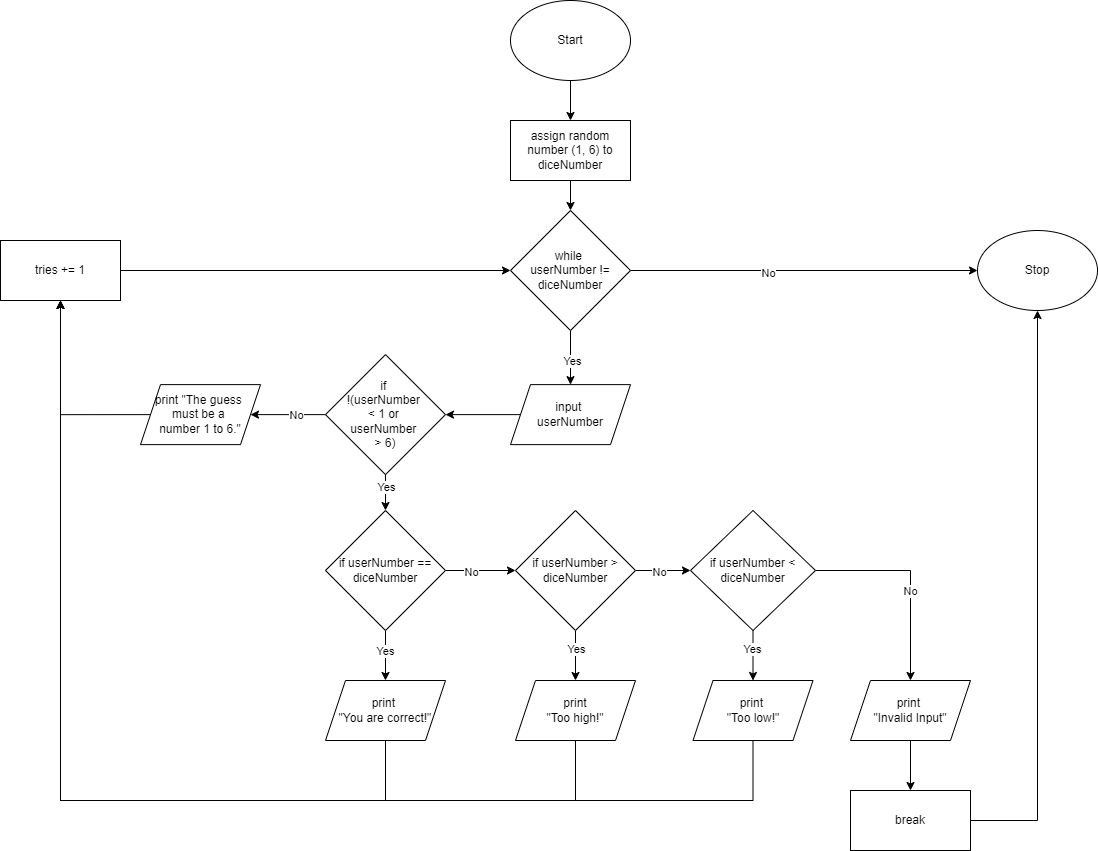

The diagram above was exported from draw.io. Its source (the exported page's mxGraphModel, read from the mxfile embedded in the PNG):
<mxGraphModel dx="1977" dy="843" grid="1" gridSize="10" guides="1" tooltips="1" connect="1" arrows="1" fold="1" page="1" pageScale="1" pageWidth="827" pageHeight="1169" math="0" shadow="0">
  <root>
    <mxCell id="0" />
    <mxCell id="1" parent="0" />
    <mxCell id="5" style="edgeStyle=orthogonalEdgeStyle;html=1;exitX=0.5;exitY=1;exitDx=0;exitDy=0;rounded=0;" parent="1" source="2" target="4" edge="1">
      <mxGeometry relative="1" as="geometry" />
    </mxCell>
    <mxCell id="2" value="Start" style="ellipse;whiteSpace=wrap;html=1;" parent="1" vertex="1">
      <mxGeometry x="240" y="60" width="120" height="80" as="geometry" />
    </mxCell>
    <mxCell id="3" value="Stop" style="ellipse;whiteSpace=wrap;html=1;" parent="1" vertex="1">
      <mxGeometry x="707" y="290" width="120" height="80" as="geometry" />
    </mxCell>
    <mxCell id="51" style="edgeStyle=none;html=1;exitX=0.5;exitY=1;exitDx=0;exitDy=0;entryX=0;entryY=0.5;entryDx=0;entryDy=0;" edge="1" parent="1" source="4" target="7">
      <mxGeometry relative="1" as="geometry" />
    </mxCell>
    <mxCell id="4" value="assign random number (1, 6) to diceNumber" style="rounded=0;whiteSpace=wrap;html=1;" parent="1" vertex="1">
      <mxGeometry x="240" y="180" width="120" height="60" as="geometry" />
    </mxCell>
    <mxCell id="53" style="edgeStyle=orthogonalEdgeStyle;html=1;exitX=0;exitY=0.5;exitDx=0;exitDy=0;entryX=0.5;entryY=0;entryDx=0;entryDy=0;rounded=0;" edge="1" parent="1" source="6" target="52">
      <mxGeometry relative="1" as="geometry" />
    </mxCell>
    <mxCell id="6" value="input &lt;br&gt;userNumber" style="shape=parallelogram;perimeter=parallelogramPerimeter;whiteSpace=wrap;html=1;fixedSize=1;" parent="1" vertex="1">
      <mxGeometry x="240" y="444.12" width="120" height="60" as="geometry" />
    </mxCell>
    <mxCell id="9" style="edgeStyle=orthogonalEdgeStyle;rounded=0;html=1;exitX=1;exitY=0.5;exitDx=0;exitDy=0;entryX=0.5;entryY=0;entryDx=0;entryDy=0;" parent="1" source="7" target="6" edge="1">
      <mxGeometry relative="1" as="geometry" />
    </mxCell>
    <mxCell id="10" value="Yes" style="edgeLabel;html=1;align=center;verticalAlign=middle;resizable=0;points=[];" parent="9" vertex="1" connectable="0">
      <mxGeometry x="0.136" y="1" relative="1" as="geometry">
        <mxPoint as="offset" />
      </mxGeometry>
    </mxCell>
    <mxCell id="46" style="edgeStyle=orthogonalEdgeStyle;rounded=0;html=1;exitX=0.5;exitY=0;exitDx=0;exitDy=0;entryX=0;entryY=0.5;entryDx=0;entryDy=0;" parent="1" source="7" target="3" edge="1">
      <mxGeometry relative="1" as="geometry" />
    </mxCell>
    <mxCell id="48" value="No" style="edgeLabel;html=1;align=center;verticalAlign=middle;resizable=0;points=[];" parent="46" vertex="1" connectable="0">
      <mxGeometry x="-0.2112" y="-2" relative="1" as="geometry">
        <mxPoint as="offset" />
      </mxGeometry>
    </mxCell>
    <mxCell id="7" value="while &lt;br&gt;userNumber != diceNumber" style="rhombus;whiteSpace=wrap;html=1;direction=south;" parent="1" vertex="1">
      <mxGeometry x="240" y="270" width="120" height="120" as="geometry" />
    </mxCell>
    <mxCell id="14" style="edgeStyle=orthogonalEdgeStyle;rounded=0;html=1;exitX=1;exitY=0.5;exitDx=0;exitDy=0;" parent="1" source="11" target="12" edge="1">
      <mxGeometry relative="1" as="geometry" />
    </mxCell>
    <mxCell id="15" value="No" style="edgeLabel;html=1;align=center;verticalAlign=middle;resizable=0;points=[];" parent="14" vertex="1" connectable="0">
      <mxGeometry x="-0.3083" y="-1" relative="1" as="geometry">
        <mxPoint as="offset" />
      </mxGeometry>
    </mxCell>
    <mxCell id="25" style="edgeStyle=orthogonalEdgeStyle;rounded=0;html=1;exitX=0.5;exitY=1;exitDx=0;exitDy=0;" parent="1" source="11" target="24" edge="1">
      <mxGeometry relative="1" as="geometry" />
    </mxCell>
    <mxCell id="33" value="Yes" style="edgeLabel;html=1;align=center;verticalAlign=middle;resizable=0;points=[];" parent="25" vertex="1" connectable="0">
      <mxGeometry x="-0.2196" y="-1" relative="1" as="geometry">
        <mxPoint as="offset" />
      </mxGeometry>
    </mxCell>
    <mxCell id="11" value="if userNumber == diceNumber" style="rhombus;whiteSpace=wrap;html=1;" parent="1" vertex="1">
      <mxGeometry x="55" y="570" width="120" height="120" as="geometry" />
    </mxCell>
    <mxCell id="16" style="edgeStyle=orthogonalEdgeStyle;rounded=0;html=1;exitX=1;exitY=0.5;exitDx=0;exitDy=0;entryX=0;entryY=0.5;entryDx=0;entryDy=0;" parent="1" source="12" target="13" edge="1">
      <mxGeometry relative="1" as="geometry" />
    </mxCell>
    <mxCell id="17" value="No" style="edgeLabel;html=1;align=center;verticalAlign=middle;resizable=0;points=[];" parent="16" vertex="1" connectable="0">
      <mxGeometry x="-0.1678" y="-1" relative="1" as="geometry">
        <mxPoint as="offset" />
      </mxGeometry>
    </mxCell>
    <mxCell id="27" style="edgeStyle=orthogonalEdgeStyle;rounded=0;html=1;exitX=0.5;exitY=1;exitDx=0;exitDy=0;" parent="1" source="12" target="26" edge="1">
      <mxGeometry relative="1" as="geometry" />
    </mxCell>
    <mxCell id="34" value="Yes" style="edgeLabel;html=1;align=center;verticalAlign=middle;resizable=0;points=[];" parent="27" vertex="1" connectable="0">
      <mxGeometry x="-0.2606" relative="1" as="geometry">
        <mxPoint as="offset" />
      </mxGeometry>
    </mxCell>
    <mxCell id="12" value="if userNumber &amp;gt; diceNumber" style="rhombus;whiteSpace=wrap;html=1;" parent="1" vertex="1">
      <mxGeometry x="245" y="570" width="120" height="120" as="geometry" />
    </mxCell>
    <mxCell id="29" style="edgeStyle=orthogonalEdgeStyle;rounded=0;html=1;exitX=0.5;exitY=1;exitDx=0;exitDy=0;" parent="1" source="13" target="28" edge="1">
      <mxGeometry relative="1" as="geometry">
        <Array as="points">
          <mxPoint x="483" y="710" />
          <mxPoint x="483" y="710" />
        </Array>
      </mxGeometry>
    </mxCell>
    <mxCell id="35" value="Yes" style="edgeLabel;html=1;align=center;verticalAlign=middle;resizable=0;points=[];" parent="29" vertex="1" connectable="0">
      <mxGeometry x="-0.2848" y="-1" relative="1" as="geometry">
        <mxPoint as="offset" />
      </mxGeometry>
    </mxCell>
    <mxCell id="31" style="edgeStyle=orthogonalEdgeStyle;rounded=0;html=1;exitX=1;exitY=0.5;exitDx=0;exitDy=0;entryX=0.5;entryY=0;entryDx=0;entryDy=0;" parent="1" source="13" target="30" edge="1">
      <mxGeometry relative="1" as="geometry" />
    </mxCell>
    <mxCell id="32" value="No" style="edgeLabel;html=1;align=center;verticalAlign=middle;resizable=0;points=[];" parent="31" vertex="1" connectable="0">
      <mxGeometry x="0.1225" y="-1" relative="1" as="geometry">
        <mxPoint as="offset" />
      </mxGeometry>
    </mxCell>
    <mxCell id="13" value="if userNumber &amp;lt; diceNumber" style="rhombus;whiteSpace=wrap;html=1;" parent="1" vertex="1">
      <mxGeometry x="420" y="570" width="125" height="120" as="geometry" />
    </mxCell>
    <mxCell id="65" style="edgeStyle=orthogonalEdgeStyle;rounded=0;html=1;exitX=0.5;exitY=1;exitDx=0;exitDy=0;" edge="1" parent="1" source="24" target="37">
      <mxGeometry relative="1" as="geometry">
        <Array as="points">
          <mxPoint x="115" y="860" />
          <mxPoint x="-210" y="860" />
        </Array>
      </mxGeometry>
    </mxCell>
    <mxCell id="24" value="print &lt;br&gt;&quot;You are correct!&quot;" style="shape=parallelogram;perimeter=parallelogramPerimeter;whiteSpace=wrap;html=1;fixedSize=1;" parent="1" vertex="1">
      <mxGeometry x="55" y="740" width="120" height="60" as="geometry" />
    </mxCell>
    <mxCell id="66" style="edgeStyle=orthogonalEdgeStyle;rounded=0;html=1;exitX=0.5;exitY=1;exitDx=0;exitDy=0;entryX=0.5;entryY=1;entryDx=0;entryDy=0;" edge="1" parent="1" source="26" target="37">
      <mxGeometry relative="1" as="geometry">
        <Array as="points">
          <mxPoint x="305" y="860" />
          <mxPoint x="-210" y="860" />
        </Array>
      </mxGeometry>
    </mxCell>
    <mxCell id="26" value="print&lt;br&gt;&quot;Too high!&quot;" style="shape=parallelogram;perimeter=parallelogramPerimeter;whiteSpace=wrap;html=1;fixedSize=1;" parent="1" vertex="1">
      <mxGeometry x="245" y="740" width="120" height="60" as="geometry" />
    </mxCell>
    <mxCell id="67" style="edgeStyle=orthogonalEdgeStyle;rounded=0;html=1;exitX=0.5;exitY=1;exitDx=0;exitDy=0;entryX=0.5;entryY=1;entryDx=0;entryDy=0;" edge="1" parent="1" source="28" target="37">
      <mxGeometry relative="1" as="geometry">
        <Array as="points">
          <mxPoint x="483" y="860" />
          <mxPoint x="-210" y="860" />
        </Array>
      </mxGeometry>
    </mxCell>
    <mxCell id="28" value="print&amp;nbsp;&lt;br&gt;&quot;Too low!&quot;" style="shape=parallelogram;perimeter=parallelogramPerimeter;whiteSpace=wrap;html=1;fixedSize=1;" parent="1" vertex="1">
      <mxGeometry x="422.5" y="740" width="120" height="60" as="geometry" />
    </mxCell>
    <mxCell id="44" style="edgeStyle=orthogonalEdgeStyle;rounded=0;html=1;exitX=0.5;exitY=1;exitDx=0;exitDy=0;entryX=0.5;entryY=0;entryDx=0;entryDy=0;" parent="1" source="30" target="43" edge="1">
      <mxGeometry relative="1" as="geometry" />
    </mxCell>
    <mxCell id="30" value="print&amp;nbsp;&lt;br&gt;&quot;Invalid Input&quot;" style="shape=parallelogram;perimeter=parallelogramPerimeter;whiteSpace=wrap;html=1;fixedSize=1;" parent="1" vertex="1">
      <mxGeometry x="580" y="740" width="120" height="60" as="geometry" />
    </mxCell>
    <mxCell id="63" style="edgeStyle=orthogonalEdgeStyle;rounded=0;html=1;exitX=1;exitY=0.5;exitDx=0;exitDy=0;entryX=0.5;entryY=1;entryDx=0;entryDy=0;" edge="1" parent="1" source="37" target="7">
      <mxGeometry relative="1" as="geometry" />
    </mxCell>
    <mxCell id="37" value="tries += 1" style="rounded=0;whiteSpace=wrap;html=1;" parent="1" vertex="1">
      <mxGeometry x="-270" y="300" width="120" height="60" as="geometry" />
    </mxCell>
    <mxCell id="45" style="edgeStyle=orthogonalEdgeStyle;rounded=0;html=1;exitX=1;exitY=0.5;exitDx=0;exitDy=0;" parent="1" source="43" target="3" edge="1">
      <mxGeometry relative="1" as="geometry" />
    </mxCell>
    <mxCell id="43" value="break" style="rounded=0;whiteSpace=wrap;html=1;" parent="1" vertex="1">
      <mxGeometry x="580" y="850" width="120" height="60" as="geometry" />
    </mxCell>
    <mxCell id="54" style="edgeStyle=orthogonalEdgeStyle;rounded=0;html=1;exitX=1;exitY=0.5;exitDx=0;exitDy=0;entryX=0.5;entryY=0;entryDx=0;entryDy=0;" edge="1" parent="1" source="52" target="11">
      <mxGeometry relative="1" as="geometry" />
    </mxCell>
    <mxCell id="57" value="Yes" style="edgeLabel;html=1;align=center;verticalAlign=middle;resizable=0;points=[];" vertex="1" connectable="0" parent="54">
      <mxGeometry x="-0.3068" relative="1" as="geometry">
        <mxPoint as="offset" />
      </mxGeometry>
    </mxCell>
    <mxCell id="56" style="edgeStyle=orthogonalEdgeStyle;rounded=0;html=1;exitX=0.5;exitY=1;exitDx=0;exitDy=0;" edge="1" parent="1" source="52" target="55">
      <mxGeometry relative="1" as="geometry" />
    </mxCell>
    <mxCell id="58" value="No" style="edgeLabel;html=1;align=center;verticalAlign=middle;resizable=0;points=[];" vertex="1" connectable="0" parent="56">
      <mxGeometry x="-0.1877" relative="1" as="geometry">
        <mxPoint as="offset" />
      </mxGeometry>
    </mxCell>
    <mxCell id="52" value="if &lt;br&gt;!(userNumber &lt;br&gt;&amp;lt; 1 or &lt;br&gt;userNumber &lt;br&gt;&amp;gt; 6)" style="rhombus;whiteSpace=wrap;html=1;direction=south;" vertex="1" parent="1">
      <mxGeometry x="55" y="414.12" width="120" height="120" as="geometry" />
    </mxCell>
    <mxCell id="68" style="edgeStyle=orthogonalEdgeStyle;rounded=0;html=1;exitX=0;exitY=0.5;exitDx=0;exitDy=0;entryX=0.5;entryY=1;entryDx=0;entryDy=0;" edge="1" parent="1" source="55" target="37">
      <mxGeometry relative="1" as="geometry" />
    </mxCell>
    <mxCell id="55" value="print &quot;The guess &lt;br&gt;must be a &lt;br&gt;number 1 to 6.&quot;" style="shape=parallelogram;perimeter=parallelogramPerimeter;whiteSpace=wrap;html=1;fixedSize=1;" vertex="1" parent="1">
      <mxGeometry x="-130" y="444.12" width="120" height="60" as="geometry" />
    </mxCell>
  </root>
</mxGraphModel>